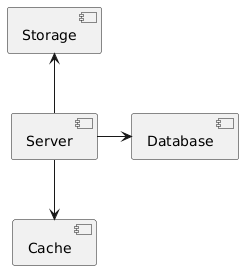

The diagram above was rendered by PlantUML. Its source (embedded in the PNG):
@startuml
component [Server] as Server
component [Cache] as Cache
component [Storage] as Storage
component [Database] as Database

Server -down-> Cache
Server -up-> Storage
Server -> Database
@enduml